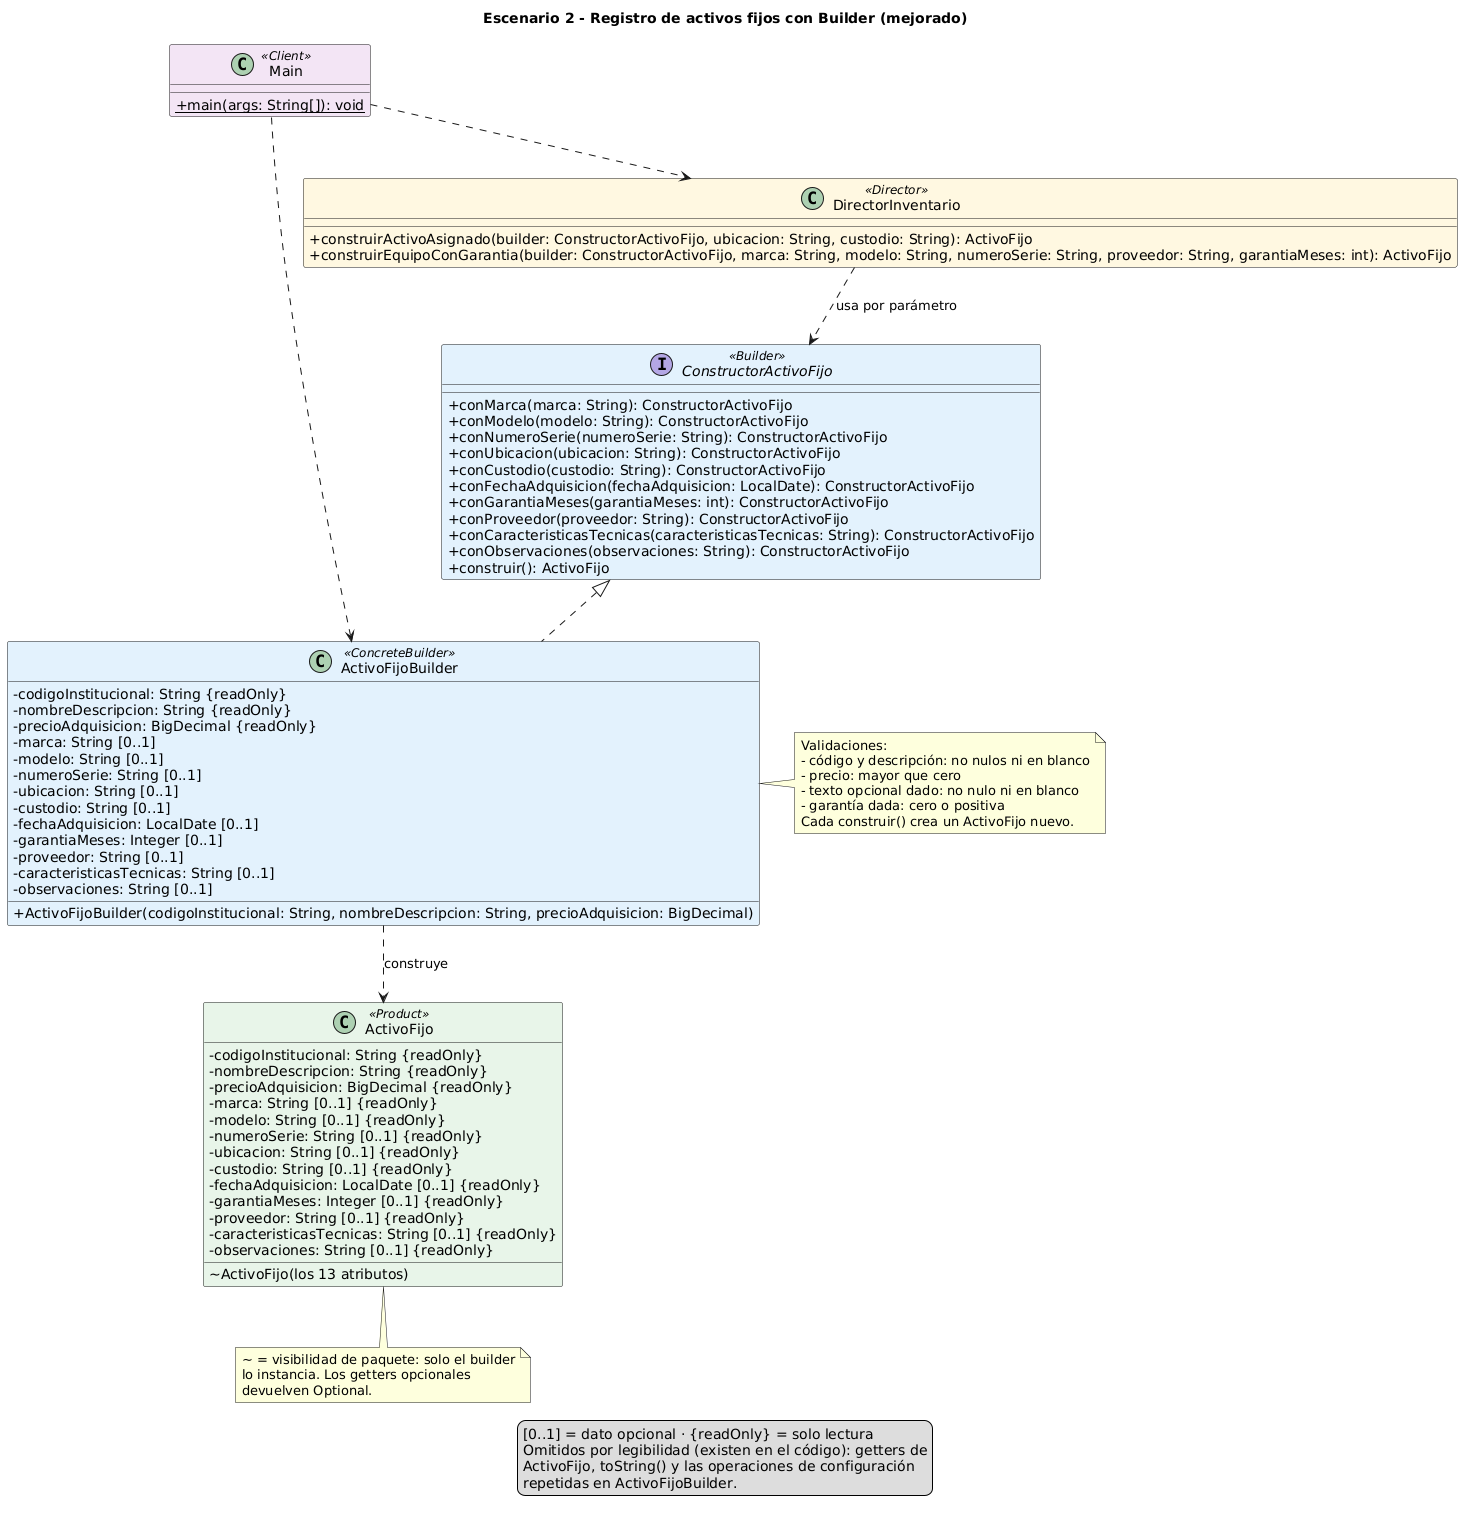

The diagram above was rendered by PlantUML. Its source (embedded in the PNG):
@startuml
title Escenario 2 - Registro de activos fijos con Builder (mejorado)

top to bottom direction
skinparam classAttributeIconSize 0
skinparam shadowing false
skinparam class {
  BackgroundColor<<Product>> #E8F5E9
  BackgroundColor<<Builder>> #E3F2FD
  BackgroundColor<<ConcreteBuilder>> #E3F2FD
  BackgroundColor<<Director>> #FFF8E1
  BackgroundColor<<Client>> #F3E5F5
}

interface ConstructorActivoFijo <<Builder>> {
  +conMarca(marca: String): ConstructorActivoFijo
  +conModelo(modelo: String): ConstructorActivoFijo
  +conNumeroSerie(numeroSerie: String): ConstructorActivoFijo
  +conUbicacion(ubicacion: String): ConstructorActivoFijo
  +conCustodio(custodio: String): ConstructorActivoFijo
  +conFechaAdquisicion(fechaAdquisicion: LocalDate): ConstructorActivoFijo
  +conGarantiaMeses(garantiaMeses: int): ConstructorActivoFijo
  +conProveedor(proveedor: String): ConstructorActivoFijo
  +conCaracteristicasTecnicas(caracteristicasTecnicas: String): ConstructorActivoFijo
  +conObservaciones(observaciones: String): ConstructorActivoFijo
  +construir(): ActivoFijo
}

class ActivoFijoBuilder <<ConcreteBuilder>> {
  -codigoInstitucional: String {readOnly}
  -nombreDescripcion: String {readOnly}
  -precioAdquisicion: BigDecimal {readOnly}
  -marca: String [0..1]
  -modelo: String [0..1]
  -numeroSerie: String [0..1]
  -ubicacion: String [0..1]
  -custodio: String [0..1]
  -fechaAdquisicion: LocalDate [0..1]
  -garantiaMeses: Integer [0..1]
  -proveedor: String [0..1]
  -caracteristicasTecnicas: String [0..1]
  -observaciones: String [0..1]
  +ActivoFijoBuilder(codigoInstitucional: String, nombreDescripcion: String, precioAdquisicion: BigDecimal)
}

class ActivoFijo <<Product>> {
  -codigoInstitucional: String {readOnly}
  -nombreDescripcion: String {readOnly}
  -precioAdquisicion: BigDecimal {readOnly}
  -marca: String [0..1] {readOnly}
  -modelo: String [0..1] {readOnly}
  -numeroSerie: String [0..1] {readOnly}
  -ubicacion: String [0..1] {readOnly}
  -custodio: String [0..1] {readOnly}
  -fechaAdquisicion: LocalDate [0..1] {readOnly}
  -garantiaMeses: Integer [0..1] {readOnly}
  -proveedor: String [0..1] {readOnly}
  -caracteristicasTecnicas: String [0..1] {readOnly}
  -observaciones: String [0..1] {readOnly}
  ~ActivoFijo(los 13 atributos)
}

class DirectorInventario <<Director>> {
  +construirActivoAsignado(builder: ConstructorActivoFijo, ubicacion: String, custodio: String): ActivoFijo
  +construirEquipoConGarantia(builder: ConstructorActivoFijo, marca: String, modelo: String, numeroSerie: String, proveedor: String, garantiaMeses: int): ActivoFijo
}

class Main <<Client>> {
  +{static} main(args: String[]): void
}

ConstructorActivoFijo <|.. ActivoFijoBuilder
ActivoFijoBuilder ..> ActivoFijo : construye
DirectorInventario ..> ConstructorActivoFijo : usa por parámetro
Main ..> ActivoFijoBuilder
Main ..> DirectorInventario

note right of ActivoFijoBuilder
  Validaciones:
  - código y descripción: no nulos ni en blanco
  - precio: mayor que cero
  - texto opcional dado: no nulo ni en blanco
  - garantía dada: cero o positiva
  Cada construir() crea un ActivoFijo nuevo.
end note

note bottom of ActivoFijo
  ~ = visibilidad de paquete: solo el builder
  lo instancia. Los getters opcionales
  devuelven Optional.
end note

legend bottom
  [0..1] = dato opcional · {readOnly} = solo lectura
  Omitidos por legibilidad (existen en el código): getters de
  ActivoFijo, toString() y las operaciones de configuración
  repetidas en ActivoFijoBuilder.
end legend

@enduml